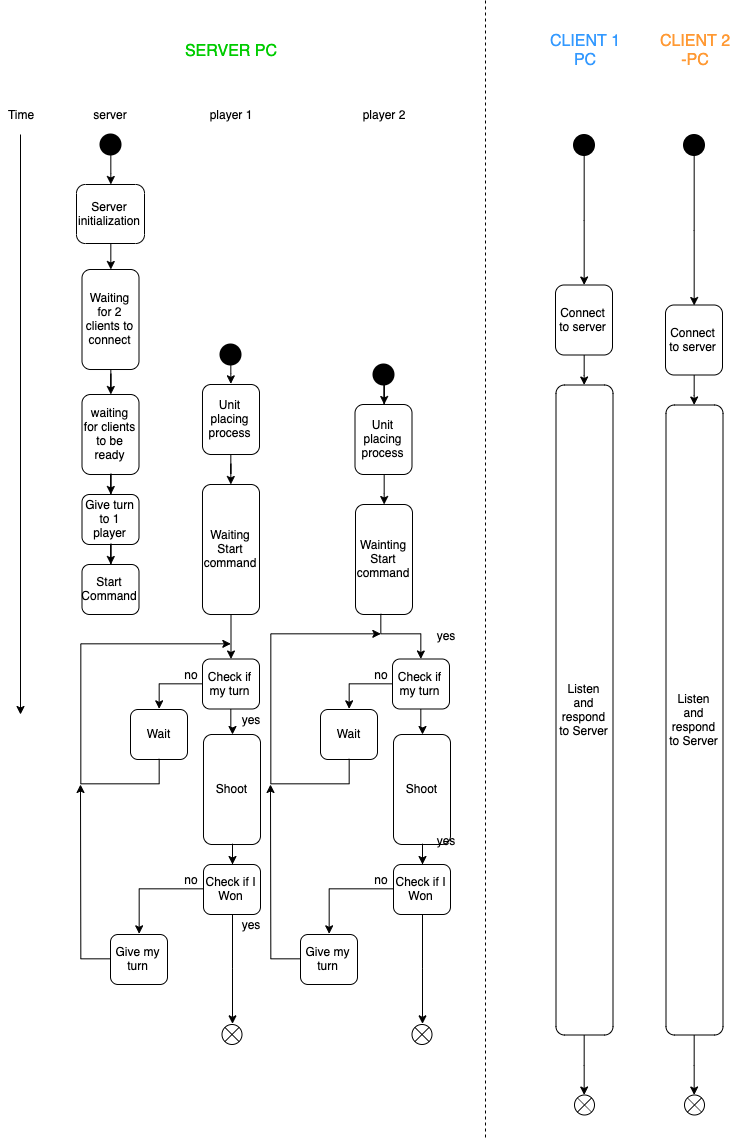

The diagram above was exported from draw.io. Its source (the exported page's mxGraphModel, read from the mxfile embedded in the PNG):
<mxGraphModel dx="2353" dy="1485" grid="1" gridSize="10" guides="1" tooltips="1" connect="1" arrows="1" fold="1" page="1" pageScale="1" pageWidth="827" pageHeight="1169" math="0" shadow="0">
  <root>
    <mxCell id="0" />
    <mxCell id="1" parent="0" />
    <mxCell id="xT1bpdVNq1dO5JlUWqQY-1" value="" style="endArrow=classic;html=1;" edge="1" parent="1">
      <mxGeometry width="50" height="50" relative="1" as="geometry">
        <mxPoint x="35" y="144" as="sourcePoint" />
        <mxPoint x="35" y="724" as="targetPoint" />
      </mxGeometry>
    </mxCell>
    <mxCell id="xT1bpdVNq1dO5JlUWqQY-3" value="&lt;font color=&quot;#00cc00&quot; style=&quot;font-size: 16px;&quot;&gt;SERVER PC&lt;/font&gt;" style="text;html=1;strokeColor=none;fillColor=none;align=center;verticalAlign=middle;whiteSpace=wrap;rounded=0;fontSize=16;" vertex="1" parent="1">
      <mxGeometry x="191" y="50" width="108" height="20" as="geometry" />
    </mxCell>
    <mxCell id="xT1bpdVNq1dO5JlUWqQY-4" value="&lt;font color=&quot;#3399ff&quot; style=&quot;font-size: 16px;&quot;&gt;CLIENT 1 PC&lt;/font&gt;" style="text;html=1;strokeColor=none;fillColor=none;align=center;verticalAlign=middle;whiteSpace=wrap;rounded=0;fontSize=16;" vertex="1" parent="1">
      <mxGeometry x="560" y="50" width="80" height="20" as="geometry" />
    </mxCell>
    <mxCell id="xT1bpdVNq1dO5JlUWqQY-5" value="&lt;font color=&quot;#ff9933&quot; style=&quot;font-size: 16px;&quot;&gt;CLIENT 2 -PC&lt;/font&gt;" style="text;html=1;strokeColor=none;fillColor=none;align=center;verticalAlign=middle;whiteSpace=wrap;rounded=0;fontSize=16;" vertex="1" parent="1">
      <mxGeometry x="670" y="50" width="80" height="20" as="geometry" />
    </mxCell>
    <mxCell id="xT1bpdVNq1dO5JlUWqQY-8" value="Time" style="text;html=1;strokeColor=none;fillColor=none;align=center;verticalAlign=middle;whiteSpace=wrap;rounded=0;" vertex="1" parent="1">
      <mxGeometry x="15" y="114" width="40" height="20" as="geometry" />
    </mxCell>
    <mxCell id="xT1bpdVNq1dO5JlUWqQY-14" value="" style="edgeStyle=orthogonalEdgeStyle;rounded=0;orthogonalLoop=1;jettySize=auto;html=1;" edge="1" parent="1" source="xT1bpdVNq1dO5JlUWqQY-9" target="xT1bpdVNq1dO5JlUWqQY-13">
      <mxGeometry relative="1" as="geometry" />
    </mxCell>
    <mxCell id="xT1bpdVNq1dO5JlUWqQY-9" value="" style="strokeWidth=2;html=1;shape=mxgraph.flowchart.start_2;whiteSpace=wrap;fillColor=#000000;" vertex="1" parent="1">
      <mxGeometry x="115" y="144" width="20" height="20" as="geometry" />
    </mxCell>
    <mxCell id="xT1bpdVNq1dO5JlUWqQY-25" value="" style="edgeStyle=orthogonalEdgeStyle;rounded=0;orthogonalLoop=1;jettySize=auto;html=1;entryX=0.5;entryY=0;entryDx=0;entryDy=0;" edge="1" parent="1" source="xT1bpdVNq1dO5JlUWqQY-11" target="xT1bpdVNq1dO5JlUWqQY-21">
      <mxGeometry relative="1" as="geometry">
        <mxPoint x="708.5" y="244.5" as="targetPoint" />
      </mxGeometry>
    </mxCell>
    <mxCell id="xT1bpdVNq1dO5JlUWqQY-11" value="" style="strokeWidth=2;html=1;shape=mxgraph.flowchart.start_2;whiteSpace=wrap;fillColor=#000000;" vertex="1" parent="1">
      <mxGeometry x="698.5" y="144.5" width="20" height="20" as="geometry" />
    </mxCell>
    <mxCell id="xT1bpdVNq1dO5JlUWqQY-18" value="" style="edgeStyle=orthogonalEdgeStyle;rounded=0;orthogonalLoop=1;jettySize=auto;html=1;" edge="1" parent="1" source="xT1bpdVNq1dO5JlUWqQY-12" target="xT1bpdVNq1dO5JlUWqQY-15">
      <mxGeometry relative="1" as="geometry" />
    </mxCell>
    <mxCell id="xT1bpdVNq1dO5JlUWqQY-12" value="" style="strokeWidth=2;html=1;shape=mxgraph.flowchart.start_2;whiteSpace=wrap;fillColor=#000000;" vertex="1" parent="1">
      <mxGeometry x="588.5" y="144.5" width="20" height="20" as="geometry" />
    </mxCell>
    <mxCell id="xT1bpdVNq1dO5JlUWqQY-20" value="" style="edgeStyle=orthogonalEdgeStyle;rounded=0;orthogonalLoop=1;jettySize=auto;html=1;" edge="1" parent="1" source="xT1bpdVNq1dO5JlUWqQY-13" target="xT1bpdVNq1dO5JlUWqQY-19">
      <mxGeometry relative="1" as="geometry" />
    </mxCell>
    <mxCell id="xT1bpdVNq1dO5JlUWqQY-13" value="Server initialization" style="rounded=1;whiteSpace=wrap;html=1;fillColor=none;" vertex="1" parent="1">
      <mxGeometry x="91" y="194" width="68" height="59" as="geometry" />
    </mxCell>
    <mxCell id="xT1bpdVNq1dO5JlUWqQY-36" value="" style="edgeStyle=orthogonalEdgeStyle;rounded=0;orthogonalLoop=1;jettySize=auto;html=1;" edge="1" parent="1" source="xT1bpdVNq1dO5JlUWqQY-15" target="xT1bpdVNq1dO5JlUWqQY-34">
      <mxGeometry relative="1" as="geometry" />
    </mxCell>
    <mxCell id="xT1bpdVNq1dO5JlUWqQY-15" value="Connect to server" style="rounded=1;whiteSpace=wrap;html=1;fillColor=none;" vertex="1" parent="1">
      <mxGeometry x="570" y="294.5" width="57" height="70" as="geometry" />
    </mxCell>
    <mxCell id="xT1bpdVNq1dO5JlUWqQY-39" value="" style="edgeStyle=orthogonalEdgeStyle;rounded=0;orthogonalLoop=1;jettySize=auto;html=1;" edge="1" parent="1" source="xT1bpdVNq1dO5JlUWqQY-19" target="xT1bpdVNq1dO5JlUWqQY-38">
      <mxGeometry relative="1" as="geometry" />
    </mxCell>
    <mxCell id="xT1bpdVNq1dO5JlUWqQY-19" value="Waiting for 2 clients to connect" style="rounded=1;whiteSpace=wrap;html=1;fillColor=none;" vertex="1" parent="1">
      <mxGeometry x="96.5" y="279" width="57" height="100" as="geometry" />
    </mxCell>
    <mxCell id="xT1bpdVNq1dO5JlUWqQY-37" value="" style="edgeStyle=orthogonalEdgeStyle;rounded=0;orthogonalLoop=1;jettySize=auto;html=1;" edge="1" parent="1" source="xT1bpdVNq1dO5JlUWqQY-21" target="xT1bpdVNq1dO5JlUWqQY-35">
      <mxGeometry relative="1" as="geometry" />
    </mxCell>
    <mxCell id="xT1bpdVNq1dO5JlUWqQY-21" value="Connect to server" style="rounded=1;whiteSpace=wrap;html=1;fillColor=none;" vertex="1" parent="1">
      <mxGeometry x="680" y="314.5" width="57" height="70" as="geometry" />
    </mxCell>
    <mxCell id="xT1bpdVNq1dO5JlUWqQY-43" value="" style="edgeStyle=orthogonalEdgeStyle;rounded=0;orthogonalLoop=1;jettySize=auto;html=1;exitX=0.5;exitY=1;exitDx=0;exitDy=0;exitPerimeter=0;entryX=0.5;entryY=0;entryDx=0;entryDy=0;" edge="1" parent="1" source="xT1bpdVNq1dO5JlUWqQY-27" target="xT1bpdVNq1dO5JlUWqQY-40">
      <mxGeometry relative="1" as="geometry">
        <Array as="points">
          <mxPoint x="245" y="384" />
          <mxPoint x="246" y="384" />
        </Array>
      </mxGeometry>
    </mxCell>
    <mxCell id="xT1bpdVNq1dO5JlUWqQY-27" value="" style="strokeWidth=2;html=1;shape=mxgraph.flowchart.start_2;whiteSpace=wrap;fillColor=#000000;" vertex="1" parent="1">
      <mxGeometry x="235" y="354" width="20" height="20" as="geometry" />
    </mxCell>
    <mxCell id="xT1bpdVNq1dO5JlUWqQY-42" value="" style="edgeStyle=orthogonalEdgeStyle;rounded=0;orthogonalLoop=1;jettySize=auto;html=1;" edge="1" parent="1" source="xT1bpdVNq1dO5JlUWqQY-28" target="xT1bpdVNq1dO5JlUWqQY-41">
      <mxGeometry relative="1" as="geometry" />
    </mxCell>
    <mxCell id="xT1bpdVNq1dO5JlUWqQY-28" value="" style="strokeWidth=2;html=1;shape=mxgraph.flowchart.start_2;whiteSpace=wrap;fillColor=#000000;" vertex="1" parent="1">
      <mxGeometry x="388" y="374" width="20" height="20" as="geometry" />
    </mxCell>
    <mxCell id="xT1bpdVNq1dO5JlUWqQY-30" value="server" style="text;html=1;strokeColor=none;fillColor=none;align=center;verticalAlign=middle;whiteSpace=wrap;rounded=0;" vertex="1" parent="1">
      <mxGeometry x="85" y="114" width="80" height="20" as="geometry" />
    </mxCell>
    <mxCell id="xT1bpdVNq1dO5JlUWqQY-31" value="player 1" style="text;html=1;strokeColor=none;fillColor=none;align=center;verticalAlign=middle;whiteSpace=wrap;rounded=0;" vertex="1" parent="1">
      <mxGeometry x="205" y="114" width="80" height="20" as="geometry" />
    </mxCell>
    <mxCell id="xT1bpdVNq1dO5JlUWqQY-32" value="player 2" style="text;html=1;strokeColor=none;fillColor=none;align=center;verticalAlign=middle;whiteSpace=wrap;rounded=0;" vertex="1" parent="1">
      <mxGeometry x="358" y="114" width="80" height="20" as="geometry" />
    </mxCell>
    <mxCell id="xT1bpdVNq1dO5JlUWqQY-33" value="" style="endArrow=none;dashed=1;html=1;" edge="1" parent="1">
      <mxGeometry width="50" height="50" relative="1" as="geometry">
        <mxPoint x="500" y="10" as="sourcePoint" />
        <mxPoint x="500" y="1150" as="targetPoint" />
      </mxGeometry>
    </mxCell>
    <mxCell id="xT1bpdVNq1dO5JlUWqQY-115" value="" style="edgeStyle=orthogonalEdgeStyle;rounded=0;orthogonalLoop=1;jettySize=auto;html=1;" edge="1" parent="1" source="xT1bpdVNq1dO5JlUWqQY-34" target="xT1bpdVNq1dO5JlUWqQY-109">
      <mxGeometry relative="1" as="geometry" />
    </mxCell>
    <mxCell id="xT1bpdVNq1dO5JlUWqQY-34" value="Listen and respond to Server" style="rounded=1;whiteSpace=wrap;html=1;fillColor=none;" vertex="1" parent="1">
      <mxGeometry x="570.5" y="394.5" width="57" height="650" as="geometry" />
    </mxCell>
    <mxCell id="xT1bpdVNq1dO5JlUWqQY-116" value="" style="edgeStyle=orthogonalEdgeStyle;rounded=0;orthogonalLoop=1;jettySize=auto;html=1;" edge="1" parent="1" source="xT1bpdVNq1dO5JlUWqQY-35" target="xT1bpdVNq1dO5JlUWqQY-110">
      <mxGeometry relative="1" as="geometry" />
    </mxCell>
    <mxCell id="xT1bpdVNq1dO5JlUWqQY-35" value="Listen and respond to Server" style="rounded=1;whiteSpace=wrap;html=1;fillColor=none;" vertex="1" parent="1">
      <mxGeometry x="680.5" y="414.5" width="57" height="630" as="geometry" />
    </mxCell>
    <mxCell id="xT1bpdVNq1dO5JlUWqQY-58" value="" style="edgeStyle=orthogonalEdgeStyle;rounded=0;orthogonalLoop=1;jettySize=auto;html=1;" edge="1" parent="1" source="xT1bpdVNq1dO5JlUWqQY-38" target="xT1bpdVNq1dO5JlUWqQY-50">
      <mxGeometry relative="1" as="geometry" />
    </mxCell>
    <mxCell id="xT1bpdVNq1dO5JlUWqQY-38" value="waiting for clients to be ready" style="rounded=1;whiteSpace=wrap;html=1;fillColor=none;" vertex="1" parent="1">
      <mxGeometry x="96.5" y="404" width="57" height="80" as="geometry" />
    </mxCell>
    <mxCell id="xT1bpdVNq1dO5JlUWqQY-46" value="" style="edgeStyle=orthogonalEdgeStyle;rounded=0;orthogonalLoop=1;jettySize=auto;html=1;" edge="1" parent="1" source="xT1bpdVNq1dO5JlUWqQY-40" target="xT1bpdVNq1dO5JlUWqQY-44">
      <mxGeometry relative="1" as="geometry" />
    </mxCell>
    <mxCell id="xT1bpdVNq1dO5JlUWqQY-40" value="Unit placing process" style="rounded=1;whiteSpace=wrap;html=1;fillColor=none;" vertex="1" parent="1">
      <mxGeometry x="217" y="394" width="57" height="70" as="geometry" />
    </mxCell>
    <mxCell id="xT1bpdVNq1dO5JlUWqQY-49" value="" style="edgeStyle=orthogonalEdgeStyle;rounded=0;orthogonalLoop=1;jettySize=auto;html=1;" edge="1" parent="1" source="xT1bpdVNq1dO5JlUWqQY-41" target="xT1bpdVNq1dO5JlUWqQY-45">
      <mxGeometry relative="1" as="geometry" />
    </mxCell>
    <mxCell id="xT1bpdVNq1dO5JlUWqQY-41" value="Unit placing process" style="rounded=1;whiteSpace=wrap;html=1;fillColor=none;" vertex="1" parent="1">
      <mxGeometry x="369.5" y="414" width="57" height="70" as="geometry" />
    </mxCell>
    <mxCell id="xT1bpdVNq1dO5JlUWqQY-61" value="" style="edgeStyle=orthogonalEdgeStyle;rounded=0;orthogonalLoop=1;jettySize=auto;html=1;" edge="1" parent="1" source="xT1bpdVNq1dO5JlUWqQY-44" target="xT1bpdVNq1dO5JlUWqQY-60">
      <mxGeometry relative="1" as="geometry" />
    </mxCell>
    <mxCell id="xT1bpdVNq1dO5JlUWqQY-44" value="Waiting Start command" style="rounded=1;whiteSpace=wrap;html=1;fillColor=none;" vertex="1" parent="1">
      <mxGeometry x="217" y="494" width="57" height="130" as="geometry" />
    </mxCell>
    <mxCell id="xT1bpdVNq1dO5JlUWqQY-108" value="" style="edgeStyle=orthogonalEdgeStyle;rounded=0;orthogonalLoop=1;jettySize=auto;html=1;" edge="1" parent="1" target="xT1bpdVNq1dO5JlUWqQY-92">
      <mxGeometry relative="1" as="geometry">
        <mxPoint x="394.7142857142858" y="624" as="sourcePoint" />
        <mxPoint x="431.3809523809523" y="668.5714285714286" as="targetPoint" />
        <Array as="points">
          <mxPoint x="395" y="644" />
          <mxPoint x="435" y="644" />
        </Array>
      </mxGeometry>
    </mxCell>
    <mxCell id="xT1bpdVNq1dO5JlUWqQY-45" value="Wainting Start command" style="rounded=1;whiteSpace=wrap;html=1;fillColor=none;" vertex="1" parent="1">
      <mxGeometry x="370" y="514" width="57" height="110" as="geometry" />
    </mxCell>
    <mxCell id="xT1bpdVNq1dO5JlUWqQY-59" value="" style="edgeStyle=orthogonalEdgeStyle;rounded=0;orthogonalLoop=1;jettySize=auto;html=1;" edge="1" parent="1" source="xT1bpdVNq1dO5JlUWqQY-50" target="xT1bpdVNq1dO5JlUWqQY-51">
      <mxGeometry relative="1" as="geometry" />
    </mxCell>
    <mxCell id="xT1bpdVNq1dO5JlUWqQY-50" value="Give turn to 1 player" style="rounded=1;whiteSpace=wrap;html=1;fillColor=none;" vertex="1" parent="1">
      <mxGeometry x="96.5" y="504" width="57" height="50" as="geometry" />
    </mxCell>
    <mxCell id="xT1bpdVNq1dO5JlUWqQY-51" value="Start Command" style="rounded=1;whiteSpace=wrap;html=1;fillColor=none;" vertex="1" parent="1">
      <mxGeometry x="96.5" y="574" width="57" height="50" as="geometry" />
    </mxCell>
    <mxCell id="xT1bpdVNq1dO5JlUWqQY-63" value="" style="edgeStyle=orthogonalEdgeStyle;rounded=0;orthogonalLoop=1;jettySize=auto;html=1;" edge="1" parent="1" source="xT1bpdVNq1dO5JlUWqQY-60" target="xT1bpdVNq1dO5JlUWqQY-62">
      <mxGeometry relative="1" as="geometry" />
    </mxCell>
    <mxCell id="xT1bpdVNq1dO5JlUWqQY-82" value="" style="edgeStyle=orthogonalEdgeStyle;rounded=0;orthogonalLoop=1;jettySize=auto;html=1;entryX=0.5;entryY=0;entryDx=0;entryDy=0;" edge="1" parent="1" source="xT1bpdVNq1dO5JlUWqQY-60" target="xT1bpdVNq1dO5JlUWqQY-80">
      <mxGeometry relative="1" as="geometry">
        <mxPoint x="137" y="693.5" as="targetPoint" />
      </mxGeometry>
    </mxCell>
    <mxCell id="xT1bpdVNq1dO5JlUWqQY-60" value="Check if my turn" style="rounded=1;whiteSpace=wrap;html=1;fillColor=none;" vertex="1" parent="1">
      <mxGeometry x="217" y="668.5" width="57" height="50" as="geometry" />
    </mxCell>
    <mxCell id="xT1bpdVNq1dO5JlUWqQY-70" value="" style="edgeStyle=orthogonalEdgeStyle;rounded=0;orthogonalLoop=1;jettySize=auto;html=1;" edge="1" parent="1" source="xT1bpdVNq1dO5JlUWqQY-62" target="xT1bpdVNq1dO5JlUWqQY-66">
      <mxGeometry relative="1" as="geometry" />
    </mxCell>
    <mxCell id="xT1bpdVNq1dO5JlUWqQY-62" value="Shoot" style="rounded=1;whiteSpace=wrap;html=1;fillColor=none;" vertex="1" parent="1">
      <mxGeometry x="218" y="744" width="57" height="110" as="geometry" />
    </mxCell>
    <mxCell id="xT1bpdVNq1dO5JlUWqQY-64" value="yes" style="text;html=1;strokeColor=none;fillColor=none;align=center;verticalAlign=middle;whiteSpace=wrap;rounded=0;" vertex="1" parent="1">
      <mxGeometry x="225" y="718.5" width="80" height="20" as="geometry" />
    </mxCell>
    <mxCell id="xT1bpdVNq1dO5JlUWqQY-65" value="no" style="text;html=1;strokeColor=none;fillColor=none;align=center;verticalAlign=middle;whiteSpace=wrap;rounded=0;" vertex="1" parent="1">
      <mxGeometry x="166" y="673.5" width="80" height="20" as="geometry" />
    </mxCell>
    <mxCell id="xT1bpdVNq1dO5JlUWqQY-72" value="" style="edgeStyle=orthogonalEdgeStyle;rounded=0;orthogonalLoop=1;jettySize=auto;html=1;entryX=0.5;entryY=0;entryDx=0;entryDy=0;" edge="1" parent="1" source="xT1bpdVNq1dO5JlUWqQY-66" target="xT1bpdVNq1dO5JlUWqQY-67">
      <mxGeometry relative="1" as="geometry">
        <mxPoint x="138" y="899.0000000000002" as="targetPoint" />
      </mxGeometry>
    </mxCell>
    <mxCell id="xT1bpdVNq1dO5JlUWqQY-89" value="" style="edgeStyle=orthogonalEdgeStyle;rounded=0;orthogonalLoop=1;jettySize=auto;html=1;entryX=0.5;entryY=0;entryDx=0;entryDy=0;entryPerimeter=0;" edge="1" parent="1" source="xT1bpdVNq1dO5JlUWqQY-66" target="xT1bpdVNq1dO5JlUWqQY-87">
      <mxGeometry relative="1" as="geometry">
        <mxPoint x="246.5" y="1004" as="targetPoint" />
      </mxGeometry>
    </mxCell>
    <mxCell id="xT1bpdVNq1dO5JlUWqQY-66" value="Check if I Won" style="rounded=1;whiteSpace=wrap;html=1;fillColor=none;" vertex="1" parent="1">
      <mxGeometry x="218" y="874" width="57" height="50" as="geometry" />
    </mxCell>
    <mxCell id="xT1bpdVNq1dO5JlUWqQY-86" value="" style="edgeStyle=orthogonalEdgeStyle;rounded=0;orthogonalLoop=1;jettySize=auto;html=1;" edge="1" parent="1" source="xT1bpdVNq1dO5JlUWqQY-67">
      <mxGeometry relative="1" as="geometry">
        <mxPoint x="95" y="794" as="targetPoint" />
      </mxGeometry>
    </mxCell>
    <mxCell id="xT1bpdVNq1dO5JlUWqQY-67" value="Give my turn" style="rounded=1;whiteSpace=wrap;html=1;fillColor=none;" vertex="1" parent="1">
      <mxGeometry x="125" y="944" width="57" height="50" as="geometry" />
    </mxCell>
    <mxCell id="xT1bpdVNq1dO5JlUWqQY-73" value="no" style="text;html=1;strokeColor=none;fillColor=none;align=center;verticalAlign=middle;whiteSpace=wrap;rounded=0;" vertex="1" parent="1">
      <mxGeometry x="166" y="879" width="80" height="20" as="geometry" />
    </mxCell>
    <mxCell id="xT1bpdVNq1dO5JlUWqQY-77" value="yes" style="text;html=1;strokeColor=none;fillColor=none;align=center;verticalAlign=middle;whiteSpace=wrap;rounded=0;" vertex="1" parent="1">
      <mxGeometry x="225" y="924" width="80" height="20" as="geometry" />
    </mxCell>
    <mxCell id="xT1bpdVNq1dO5JlUWqQY-84" value="" style="edgeStyle=orthogonalEdgeStyle;rounded=0;orthogonalLoop=1;jettySize=auto;html=1;exitX=0.5;exitY=1;exitDx=0;exitDy=0;" edge="1" parent="1" source="xT1bpdVNq1dO5JlUWqQY-80">
      <mxGeometry relative="1" as="geometry">
        <mxPoint x="246" y="654" as="targetPoint" />
        <Array as="points">
          <mxPoint x="173" y="794" />
          <mxPoint x="95" y="794" />
          <mxPoint x="95" y="654" />
          <mxPoint x="246" y="654" />
        </Array>
      </mxGeometry>
    </mxCell>
    <mxCell id="xT1bpdVNq1dO5JlUWqQY-80" value="Wait" style="rounded=1;whiteSpace=wrap;html=1;fillColor=none;" vertex="1" parent="1">
      <mxGeometry x="145" y="719" width="57" height="50" as="geometry" />
    </mxCell>
    <mxCell id="xT1bpdVNq1dO5JlUWqQY-87" value="" style="verticalLabelPosition=bottom;verticalAlign=top;html=1;shape=mxgraph.flowchart.or;fillColor=none;" vertex="1" parent="1">
      <mxGeometry x="236.5" y="1034" width="20" height="20" as="geometry" />
    </mxCell>
    <mxCell id="xT1bpdVNq1dO5JlUWqQY-90" value="" style="edgeStyle=orthogonalEdgeStyle;rounded=0;orthogonalLoop=1;jettySize=auto;html=1;" edge="1" parent="1" source="xT1bpdVNq1dO5JlUWqQY-92" target="xT1bpdVNq1dO5JlUWqQY-94">
      <mxGeometry relative="1" as="geometry" />
    </mxCell>
    <mxCell id="xT1bpdVNq1dO5JlUWqQY-91" value="" style="edgeStyle=orthogonalEdgeStyle;rounded=0;orthogonalLoop=1;jettySize=auto;html=1;entryX=0.5;entryY=0;entryDx=0;entryDy=0;" edge="1" parent="1" source="xT1bpdVNq1dO5JlUWqQY-92" target="xT1bpdVNq1dO5JlUWqQY-105">
      <mxGeometry relative="1" as="geometry">
        <mxPoint x="327" y="693.5" as="targetPoint" />
      </mxGeometry>
    </mxCell>
    <mxCell id="xT1bpdVNq1dO5JlUWqQY-92" value="Check if my turn" style="rounded=1;whiteSpace=wrap;html=1;fillColor=none;" vertex="1" parent="1">
      <mxGeometry x="407" y="668.5" width="57" height="50" as="geometry" />
    </mxCell>
    <mxCell id="xT1bpdVNq1dO5JlUWqQY-93" value="" style="edgeStyle=orthogonalEdgeStyle;rounded=0;orthogonalLoop=1;jettySize=auto;html=1;" edge="1" parent="1" source="xT1bpdVNq1dO5JlUWqQY-94" target="xT1bpdVNq1dO5JlUWqQY-99">
      <mxGeometry relative="1" as="geometry" />
    </mxCell>
    <mxCell id="xT1bpdVNq1dO5JlUWqQY-94" value="Shoot" style="rounded=1;whiteSpace=wrap;html=1;fillColor=none;" vertex="1" parent="1">
      <mxGeometry x="408" y="744" width="57" height="110" as="geometry" />
    </mxCell>
    <mxCell id="xT1bpdVNq1dO5JlUWqQY-95" value="yes" style="text;html=1;strokeColor=none;fillColor=none;align=center;verticalAlign=middle;whiteSpace=wrap;rounded=0;" vertex="1" parent="1">
      <mxGeometry x="420" y="634.5" width="80" height="20" as="geometry" />
    </mxCell>
    <mxCell id="xT1bpdVNq1dO5JlUWqQY-96" value="no" style="text;html=1;strokeColor=none;fillColor=none;align=center;verticalAlign=middle;whiteSpace=wrap;rounded=0;" vertex="1" parent="1">
      <mxGeometry x="356" y="673.5" width="80" height="20" as="geometry" />
    </mxCell>
    <mxCell id="xT1bpdVNq1dO5JlUWqQY-97" value="" style="edgeStyle=orthogonalEdgeStyle;rounded=0;orthogonalLoop=1;jettySize=auto;html=1;entryX=0.5;entryY=0;entryDx=0;entryDy=0;" edge="1" parent="1" source="xT1bpdVNq1dO5JlUWqQY-99" target="xT1bpdVNq1dO5JlUWqQY-101">
      <mxGeometry relative="1" as="geometry">
        <mxPoint x="328" y="899.0000000000002" as="targetPoint" />
      </mxGeometry>
    </mxCell>
    <mxCell id="xT1bpdVNq1dO5JlUWqQY-98" value="" style="edgeStyle=orthogonalEdgeStyle;rounded=0;orthogonalLoop=1;jettySize=auto;html=1;entryX=0.5;entryY=0;entryDx=0;entryDy=0;entryPerimeter=0;" edge="1" parent="1" source="xT1bpdVNq1dO5JlUWqQY-99" target="xT1bpdVNq1dO5JlUWqQY-106">
      <mxGeometry relative="1" as="geometry">
        <mxPoint x="436.5" y="1004" as="targetPoint" />
      </mxGeometry>
    </mxCell>
    <mxCell id="xT1bpdVNq1dO5JlUWqQY-99" value="Check if I Won" style="rounded=1;whiteSpace=wrap;html=1;fillColor=none;" vertex="1" parent="1">
      <mxGeometry x="408" y="874" width="57" height="50" as="geometry" />
    </mxCell>
    <mxCell id="xT1bpdVNq1dO5JlUWqQY-100" value="" style="edgeStyle=orthogonalEdgeStyle;rounded=0;orthogonalLoop=1;jettySize=auto;html=1;" edge="1" parent="1" source="xT1bpdVNq1dO5JlUWqQY-101">
      <mxGeometry relative="1" as="geometry">
        <mxPoint x="285" y="794" as="targetPoint" />
      </mxGeometry>
    </mxCell>
    <mxCell id="xT1bpdVNq1dO5JlUWqQY-101" value="Give my turn" style="rounded=1;whiteSpace=wrap;html=1;fillColor=none;" vertex="1" parent="1">
      <mxGeometry x="315" y="944" width="57" height="50" as="geometry" />
    </mxCell>
    <mxCell id="xT1bpdVNq1dO5JlUWqQY-102" value="no" style="text;html=1;strokeColor=none;fillColor=none;align=center;verticalAlign=middle;whiteSpace=wrap;rounded=0;" vertex="1" parent="1">
      <mxGeometry x="356" y="879" width="80" height="20" as="geometry" />
    </mxCell>
    <mxCell id="xT1bpdVNq1dO5JlUWqQY-103" value="yes" style="text;html=1;strokeColor=none;fillColor=none;align=center;verticalAlign=middle;whiteSpace=wrap;rounded=0;" vertex="1" parent="1">
      <mxGeometry x="420" y="840" width="80" height="20" as="geometry" />
    </mxCell>
    <mxCell id="xT1bpdVNq1dO5JlUWqQY-104" value="" style="edgeStyle=orthogonalEdgeStyle;rounded=0;orthogonalLoop=1;jettySize=auto;html=1;exitX=0.5;exitY=1;exitDx=0;exitDy=0;" edge="1" parent="1" source="xT1bpdVNq1dO5JlUWqQY-105">
      <mxGeometry relative="1" as="geometry">
        <mxPoint x="395" y="644" as="targetPoint" />
        <Array as="points">
          <mxPoint x="364" y="794" />
          <mxPoint x="285" y="794" />
          <mxPoint x="285" y="644" />
        </Array>
      </mxGeometry>
    </mxCell>
    <mxCell id="xT1bpdVNq1dO5JlUWqQY-105" value="Wait" style="rounded=1;whiteSpace=wrap;html=1;fillColor=none;" vertex="1" parent="1">
      <mxGeometry x="335" y="719" width="57" height="50" as="geometry" />
    </mxCell>
    <mxCell id="xT1bpdVNq1dO5JlUWqQY-106" value="" style="verticalLabelPosition=bottom;verticalAlign=top;html=1;shape=mxgraph.flowchart.or;fillColor=none;" vertex="1" parent="1">
      <mxGeometry x="426.5" y="1034" width="20" height="20" as="geometry" />
    </mxCell>
    <mxCell id="xT1bpdVNq1dO5JlUWqQY-109" value="" style="verticalLabelPosition=bottom;verticalAlign=top;html=1;shape=mxgraph.flowchart.or;fillColor=none;" vertex="1" parent="1">
      <mxGeometry x="589" y="1104.5" width="20" height="20" as="geometry" />
    </mxCell>
    <mxCell id="xT1bpdVNq1dO5JlUWqQY-110" value="" style="verticalLabelPosition=bottom;verticalAlign=top;html=1;shape=mxgraph.flowchart.or;fillColor=none;" vertex="1" parent="1">
      <mxGeometry x="699" y="1104.5" width="20" height="20" as="geometry" />
    </mxCell>
  </root>
</mxGraphModel>